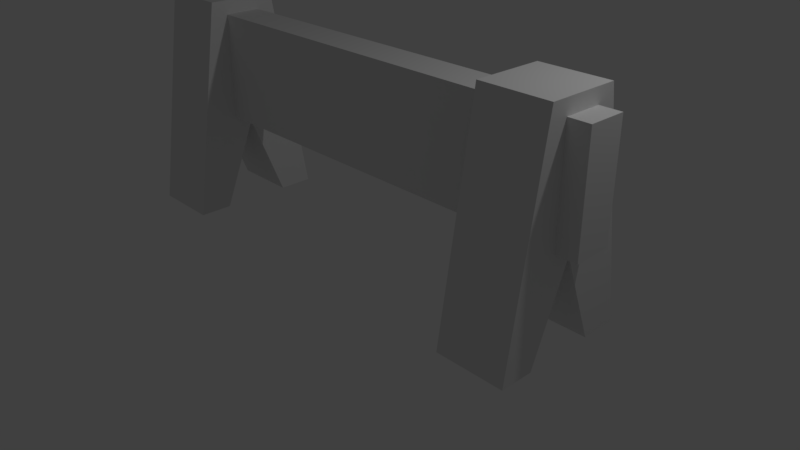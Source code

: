 # Source: SafetBarrier.blend  (saved by Blender 2.79.0; exported with 4.5.12 LTS)
import bpy
from mathutils import Matrix  # noqa: F401  (used for matrix-valued properties, if any)

bpy.ops.wm.read_factory_settings(use_empty=True)
scene = bpy.context.scene
scene.name = 'Scene'

# ---- collections
col_collection_1 = bpy.data.collections.new('Collection 1'); scene.collection.children.link(col_collection_1)

# ---- materials (node trees are filled in below, after node groups)
mat_material = bpy.data.materials.new('Material')
mat_material.alpha_threshold = 0.0
mat_material.use_transparent_shadow = False
mat_material.roughness = 0.5
mat_material.line_color = (0.0, 0.0, 0.0, 1.0)

# ---- material node trees

# ---- world
world_world = bpy.data.worlds.new('World'); scene.world = world_world
world_world.color = (0.05088, 0.05088, 0.05088)
world_world.use_sun_shadow = False
world_world.sun_shadow_jitter_overblur = 0.0
world_world.cycles.sampling_method = 'MANUAL'

# ---- cameras
cam_camera = bpy.data.cameras.new('Camera')
cam_camera.clip_end = 100.0
cam_camera.lens = 35.0
cam_camera.sensor_width = 32.0
cam_camera.sensor_height = 18.0
cam_camera.ortho_scale = 7.314
cam_camera.dof.focus_distance = 0.0
cam_camera.dof.aperture_fstop = 128.0

# ---- lights
light_lamp = bpy.data.lights.new('Lamp', 'POINT')
light_lamp.transmission_factor = 0.0
light_lamp.cutoff_distance = 30.0
light_lamp.energy = 100.0
light_lamp.shadow_buffer_clip_start = 1.001
light_lamp.shadow_soft_size = 0.1
light_lamp.shadow_maximum_resolution = 0.006
light_lamp.use_absolute_resolution = True

# ---- meshes
me_cube = bpy.data.meshes.new('Cube')
me_cube.from_pydata([(3.314, 1.0, -0.8133), (3.314, -1.0, -0.8133), (-3.596, -1.0, -0.8133), (-3.596, 1.0, -0.8133), (3.314, 1.0, 1.187), (3.314, -1.0, 1.187), (-3.596, -1.0, 1.187), (-3.596, 1.0, 1.187)], [], [(0, 1, 2, 3), (4, 7, 6, 5), (0, 4, 5, 1), (1, 5, 6, 2), (2, 6, 7, 3), (4, 0, 3, 7)])
_uv = me_cube.uv_layers.new(name='UVMap')
_uv.uv.foreach_set('vector', [0.0, 0.0, 0.0, 0.0, 0.0, 0.0, 0.0, 0.0, 0.0, 0.0, 0.0, 0.0, 0.0, 0.0, 0.0, 0.0, 0.0, 0.0, 0.0, 0.0, 0.0, 0.0, 0.0, 0.0, 0.9999, 8.505e-05, 0.9999, 0.7236, 8.505e-05, 0.7236, 8.515e-05, 8.535e-05, 0.0, 0.0, 0.0, 0.0, 0.0, 0.0, 0.0, 0.0, 0.9999, 8.505e-05, 0.9999, 0.7236, 8.51e-05, 0.7236, 8.505e-05, 8.525e-05])
me_cube.materials.append(mat_material)
me_cube.use_remesh_preserve_volume = False
me_cube.use_remesh_preserve_attributes = False
me_cube.use_mirror_vertex_groups = False
me_cube.update()
me_cube_001 = bpy.data.meshes.new('Cube.001')
me_cube_001.from_pydata([(-1.0, -2.006, -1.897), (-1.0, -1.0, 1.0), (-1.0, 2.045, -1.897), (-1.0, 1.0, 1.0), (1.0, -2.006, -1.897), (1.0, -1.0, 1.0), (1.0, 2.045, -1.897), (1.0, 1.0, 1.0), (-1.0, 0.0, 1.0), (1.0, 0.0, 1.0), (-1.0, 1.005, -1.897), (-1.0, -1.044, -1.897), (-1.0, 0.0, -0.7147), (1.0, -1.044, -1.897), (1.0, 1.005, -1.897), (0.9997, 0.0, -0.7147)], [], [(6, 7, 9, 15, 14), (2, 3, 7, 6), (4, 5, 1, 0), (10, 12, 8, 3, 2), (9, 8, 1, 5), (7, 3, 8, 9), (11, 13, 4, 0), (13, 15, 9, 5, 4), (2, 6, 14, 10), (0, 1, 8, 12, 11), (11, 12, 15, 13), (12, 10, 14, 15)])
me_cube_001.use_remesh_preserve_volume = False
me_cube_001.use_remesh_preserve_attributes = False
me_cube_001.use_mirror_vertex_groups = False
me_cube_001.update()

# ---- objects
ob_cube = bpy.data.objects.new('Cube', me_cube)
ob_cube_001 = bpy.data.objects.new('Cube.001', me_cube_001)
ob_lamp = bpy.data.objects.new('Lamp', light_lamp)
ob_camera = bpy.data.objects.new('Camera', cam_camera)

# ---- transforms, parenting, visibility, modifiers, constraints
ob_cube.location = (0.0, 0.0, 1.848)
ob_cube.scale = (1.0, 0.2421, 0.7112)
ob_cube.lock_rotations_4d = False
ob_cube.empty_display_type = 'ARROWS'
ob_cube.lineart.crease_threshold = 0.0
ob_cube_001.parent = ob_cube
ob_cube_001.matrix_parent_inverse = Matrix(((1.0, 0.0, 0.0, -0.0), (0.0, 4.13, 0.0, -0.0), (0.0, 0.0, 1.406, -2.599), (0.0, 0.0, 0.0, 1.0)))
ob_cube_001.location = (2.579, 0.0, 1.882)
ob_cube_001.scale = (0.4597, 0.4598, 1.0)
ob_cube_001.lineart.crease_threshold = 0.0
_m = ob_cube_001.modifiers.new('Array', 'ARRAY')
_m.constant_offset_displace = (0.0, 0.0, 0.0)
_m.relative_offset_displace = (-6.0, 0.0, 0.0)
ob_lamp.location = (4.076, 1.005, 5.904)
ob_lamp.rotation_euler = (0.6503, 0.05522, 1.866)
ob_lamp.lock_rotations_4d = False
ob_lamp.empty_display_type = 'ARROWS'
ob_lamp.color = (0.0, 0.0, 0.0, 0.0)
ob_lamp.lineart.crease_threshold = 0.0
ob_camera.location = (7.481, -6.508, 5.344)
ob_camera.rotation_euler = (1.109, 0.0, 0.8149)
ob_camera.lock_rotations_4d = False
ob_camera.empty_display_type = 'ARROWS'
ob_camera.color = (0.0, 0.0, 0.0, 0.0)
ob_camera.display_type = 'WIRE'
ob_camera.lineart.crease_threshold = 0.0

# ---- collection membership
col_collection_1.objects.link(ob_cube)
col_collection_1.objects.link(ob_cube_001)
col_collection_1.objects.link(ob_lamp)
col_collection_1.objects.link(ob_camera)

# ---- scene / render settings (as saved in the file)
scene.camera = ob_camera
scene.frame_start = 1; scene.frame_end = 250; scene.frame_set(1)
scene.render.engine = 'BLENDER_EEVEE_NEXT'
scene.render.resolution_percentage = 50
scene.render.dither_intensity = 0.0
scene.cycles.use_denoising = False
scene.cycles.samples = 128
scene.cycles.sampling_pattern = 'TABULATED_SOBOL'
scene.cycles.use_adaptive_sampling = False
scene.cycles.use_light_tree = False
scene.cycles.blur_glossy = 0.0
scene.cycles.sample_clamp_indirect = 0.0
scene.view_settings.view_transform = 'Standard'
bpy.context.view_layer.update()
